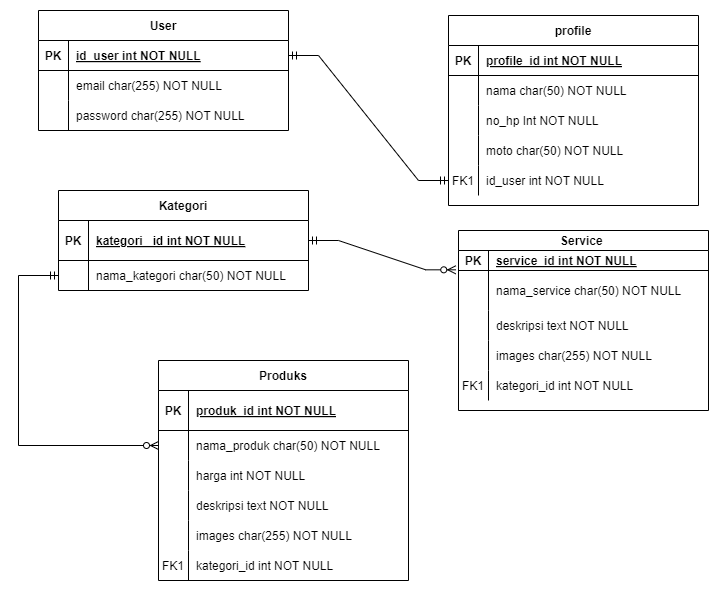

The diagram above was exported from draw.io. Its source (the exported page's mxGraphModel, read from the mxfile embedded in the PNG):
<mxGraphModel dx="794" dy="446" grid="1" gridSize="10" guides="1" tooltips="1" connect="1" arrows="1" fold="1" page="1" pageScale="1" pageWidth="850" pageHeight="1100" math="0" shadow="0" extFonts="Permanent Marker^https://fonts.googleapis.com/css?family=Permanent+Marker">
  <root>
    <mxCell id="0" />
    <mxCell id="1" parent="0" />
    <mxCell id="C-vyLk0tnHw3VtMMgP7b-2" value="profile" style="shape=table;startSize=30;container=1;collapsible=1;childLayout=tableLayout;fixedRows=1;rowLines=0;fontStyle=1;align=center;resizeLast=1;" parent="1" vertex="1">
      <mxGeometry x="540" y="65" width="250" height="190" as="geometry" />
    </mxCell>
    <mxCell id="C-vyLk0tnHw3VtMMgP7b-3" value="" style="shape=partialRectangle;collapsible=0;dropTarget=0;pointerEvents=0;fillColor=none;points=[[0,0.5],[1,0.5]];portConstraint=eastwest;top=0;left=0;right=0;bottom=1;" parent="C-vyLk0tnHw3VtMMgP7b-2" vertex="1">
      <mxGeometry y="30" width="250" height="30" as="geometry" />
    </mxCell>
    <mxCell id="C-vyLk0tnHw3VtMMgP7b-4" value="PK" style="shape=partialRectangle;overflow=hidden;connectable=0;fillColor=none;top=0;left=0;bottom=0;right=0;fontStyle=1;" parent="C-vyLk0tnHw3VtMMgP7b-3" vertex="1">
      <mxGeometry width="30" height="30" as="geometry">
        <mxRectangle width="30" height="30" as="alternateBounds" />
      </mxGeometry>
    </mxCell>
    <mxCell id="C-vyLk0tnHw3VtMMgP7b-5" value="profile_id int NOT NULL " style="shape=partialRectangle;overflow=hidden;connectable=0;fillColor=none;top=0;left=0;bottom=0;right=0;align=left;spacingLeft=6;fontStyle=5;" parent="C-vyLk0tnHw3VtMMgP7b-3" vertex="1">
      <mxGeometry x="30" width="220" height="30" as="geometry">
        <mxRectangle width="220" height="30" as="alternateBounds" />
      </mxGeometry>
    </mxCell>
    <mxCell id="C-vyLk0tnHw3VtMMgP7b-6" value="" style="shape=partialRectangle;collapsible=0;dropTarget=0;pointerEvents=0;fillColor=none;points=[[0,0.5],[1,0.5]];portConstraint=eastwest;top=0;left=0;right=0;bottom=0;" parent="C-vyLk0tnHw3VtMMgP7b-2" vertex="1">
      <mxGeometry y="60" width="250" height="30" as="geometry" />
    </mxCell>
    <mxCell id="C-vyLk0tnHw3VtMMgP7b-7" value="" style="shape=partialRectangle;overflow=hidden;connectable=0;fillColor=none;top=0;left=0;bottom=0;right=0;" parent="C-vyLk0tnHw3VtMMgP7b-6" vertex="1">
      <mxGeometry width="30" height="30" as="geometry">
        <mxRectangle width="30" height="30" as="alternateBounds" />
      </mxGeometry>
    </mxCell>
    <mxCell id="C-vyLk0tnHw3VtMMgP7b-8" value="nama char(50) NOT NULL" style="shape=partialRectangle;overflow=hidden;connectable=0;fillColor=none;top=0;left=0;bottom=0;right=0;align=left;spacingLeft=6;" parent="C-vyLk0tnHw3VtMMgP7b-6" vertex="1">
      <mxGeometry x="30" width="220" height="30" as="geometry">
        <mxRectangle width="220" height="30" as="alternateBounds" />
      </mxGeometry>
    </mxCell>
    <mxCell id="xkjYQo8-i0G9VToQoyps-41" value="" style="shape=partialRectangle;collapsible=0;dropTarget=0;pointerEvents=0;fillColor=none;points=[[0,0.5],[1,0.5]];portConstraint=eastwest;top=0;left=0;right=0;bottom=0;" parent="C-vyLk0tnHw3VtMMgP7b-2" vertex="1">
      <mxGeometry y="90" width="250" height="30" as="geometry" />
    </mxCell>
    <mxCell id="xkjYQo8-i0G9VToQoyps-42" value="" style="shape=partialRectangle;overflow=hidden;connectable=0;fillColor=none;top=0;left=0;bottom=0;right=0;" parent="xkjYQo8-i0G9VToQoyps-41" vertex="1">
      <mxGeometry width="30" height="30" as="geometry">
        <mxRectangle width="30" height="30" as="alternateBounds" />
      </mxGeometry>
    </mxCell>
    <mxCell id="xkjYQo8-i0G9VToQoyps-43" value="no_hp Int NOT NULL" style="shape=partialRectangle;overflow=hidden;connectable=0;fillColor=none;top=0;left=0;bottom=0;right=0;align=left;spacingLeft=6;" parent="xkjYQo8-i0G9VToQoyps-41" vertex="1">
      <mxGeometry x="30" width="220" height="30" as="geometry">
        <mxRectangle width="220" height="30" as="alternateBounds" />
      </mxGeometry>
    </mxCell>
    <mxCell id="C-vyLk0tnHw3VtMMgP7b-9" value="" style="shape=partialRectangle;collapsible=0;dropTarget=0;pointerEvents=0;fillColor=none;points=[[0,0.5],[1,0.5]];portConstraint=eastwest;top=0;left=0;right=0;bottom=0;" parent="C-vyLk0tnHw3VtMMgP7b-2" vertex="1">
      <mxGeometry y="120" width="250" height="30" as="geometry" />
    </mxCell>
    <mxCell id="C-vyLk0tnHw3VtMMgP7b-10" value="" style="shape=partialRectangle;overflow=hidden;connectable=0;fillColor=none;top=0;left=0;bottom=0;right=0;" parent="C-vyLk0tnHw3VtMMgP7b-9" vertex="1">
      <mxGeometry width="30" height="30" as="geometry">
        <mxRectangle width="30" height="30" as="alternateBounds" />
      </mxGeometry>
    </mxCell>
    <mxCell id="C-vyLk0tnHw3VtMMgP7b-11" value="moto char(50) NOT NULL" style="shape=partialRectangle;overflow=hidden;connectable=0;fillColor=none;top=0;left=0;bottom=0;right=0;align=left;spacingLeft=6;" parent="C-vyLk0tnHw3VtMMgP7b-9" vertex="1">
      <mxGeometry x="30" width="220" height="30" as="geometry">
        <mxRectangle width="220" height="30" as="alternateBounds" />
      </mxGeometry>
    </mxCell>
    <mxCell id="xkjYQo8-i0G9VToQoyps-59" value="" style="shape=partialRectangle;collapsible=0;dropTarget=0;pointerEvents=0;fillColor=none;points=[[0,0.5],[1,0.5]];portConstraint=eastwest;top=0;left=0;right=0;bottom=0;" parent="C-vyLk0tnHw3VtMMgP7b-2" vertex="1">
      <mxGeometry y="150" width="250" height="30" as="geometry" />
    </mxCell>
    <mxCell id="xkjYQo8-i0G9VToQoyps-60" value="FK1" style="shape=partialRectangle;overflow=hidden;connectable=0;fillColor=none;top=0;left=0;bottom=0;right=0;" parent="xkjYQo8-i0G9VToQoyps-59" vertex="1">
      <mxGeometry width="30" height="30" as="geometry">
        <mxRectangle width="30" height="30" as="alternateBounds" />
      </mxGeometry>
    </mxCell>
    <mxCell id="xkjYQo8-i0G9VToQoyps-61" value="id_user int NOT NULL" style="shape=partialRectangle;overflow=hidden;connectable=0;fillColor=none;top=0;left=0;bottom=0;right=0;align=left;spacingLeft=6;" parent="xkjYQo8-i0G9VToQoyps-59" vertex="1">
      <mxGeometry x="30" width="220" height="30" as="geometry">
        <mxRectangle width="220" height="30" as="alternateBounds" />
      </mxGeometry>
    </mxCell>
    <mxCell id="jxeKCJMc8qPWLoHy6OVd-3" value="" style="edgeStyle=orthogonalEdgeStyle;fontSize=12;html=1;endArrow=ERzeroToMany;startArrow=ERmandOne;rounded=0;entryX=0;entryY=0.5;entryDx=0;entryDy=0;exitX=0;exitY=0.5;exitDx=0;exitDy=0;" parent="1" source="xkjYQo8-i0G9VToQoyps-5" target="a6hWsvNX0gD6_AHVqNP1-1" edge="1">
      <mxGeometry width="100" height="100" relative="1" as="geometry">
        <mxPoint x="100" y="290" as="sourcePoint" />
        <mxPoint x="157" y="419" as="targetPoint" />
        <Array as="points">
          <mxPoint x="110" y="325" />
          <mxPoint x="110" y="495" />
        </Array>
      </mxGeometry>
    </mxCell>
    <mxCell id="C-vyLk0tnHw3VtMMgP7b-23" value="User" style="shape=table;startSize=30;container=1;collapsible=1;childLayout=tableLayout;fixedRows=1;rowLines=0;fontStyle=1;align=center;resizeLast=1;" parent="1" vertex="1">
      <mxGeometry x="130" y="60" width="250" height="120" as="geometry" />
    </mxCell>
    <mxCell id="C-vyLk0tnHw3VtMMgP7b-24" value="" style="shape=partialRectangle;collapsible=0;dropTarget=0;pointerEvents=0;fillColor=none;points=[[0,0.5],[1,0.5]];portConstraint=eastwest;top=0;left=0;right=0;bottom=1;" parent="C-vyLk0tnHw3VtMMgP7b-23" vertex="1">
      <mxGeometry y="30" width="250" height="30" as="geometry" />
    </mxCell>
    <mxCell id="C-vyLk0tnHw3VtMMgP7b-25" value="PK" style="shape=partialRectangle;overflow=hidden;connectable=0;fillColor=none;top=0;left=0;bottom=0;right=0;fontStyle=1;" parent="C-vyLk0tnHw3VtMMgP7b-24" vertex="1">
      <mxGeometry width="30" height="30" as="geometry">
        <mxRectangle width="30" height="30" as="alternateBounds" />
      </mxGeometry>
    </mxCell>
    <mxCell id="C-vyLk0tnHw3VtMMgP7b-26" value="id_user int NOT NULL " style="shape=partialRectangle;overflow=hidden;connectable=0;fillColor=none;top=0;left=0;bottom=0;right=0;align=left;spacingLeft=6;fontStyle=5;" parent="C-vyLk0tnHw3VtMMgP7b-24" vertex="1">
      <mxGeometry x="30" width="220" height="30" as="geometry">
        <mxRectangle width="220" height="30" as="alternateBounds" />
      </mxGeometry>
    </mxCell>
    <mxCell id="xkjYQo8-i0G9VToQoyps-38" value="" style="shape=partialRectangle;collapsible=0;dropTarget=0;pointerEvents=0;fillColor=none;points=[[0,0.5],[1,0.5]];portConstraint=eastwest;top=0;left=0;right=0;bottom=0;" parent="C-vyLk0tnHw3VtMMgP7b-23" vertex="1">
      <mxGeometry y="60" width="250" height="30" as="geometry" />
    </mxCell>
    <mxCell id="xkjYQo8-i0G9VToQoyps-39" value="" style="shape=partialRectangle;overflow=hidden;connectable=0;fillColor=none;top=0;left=0;bottom=0;right=0;" parent="xkjYQo8-i0G9VToQoyps-38" vertex="1">
      <mxGeometry width="30" height="30" as="geometry">
        <mxRectangle width="30" height="30" as="alternateBounds" />
      </mxGeometry>
    </mxCell>
    <mxCell id="xkjYQo8-i0G9VToQoyps-40" value="email char(255) NOT NULL" style="shape=partialRectangle;overflow=hidden;connectable=0;fillColor=none;top=0;left=0;bottom=0;right=0;align=left;spacingLeft=6;" parent="xkjYQo8-i0G9VToQoyps-38" vertex="1">
      <mxGeometry x="30" width="220" height="30" as="geometry">
        <mxRectangle width="220" height="30" as="alternateBounds" />
      </mxGeometry>
    </mxCell>
    <mxCell id="C-vyLk0tnHw3VtMMgP7b-27" value="" style="shape=partialRectangle;collapsible=0;dropTarget=0;pointerEvents=0;fillColor=none;points=[[0,0.5],[1,0.5]];portConstraint=eastwest;top=0;left=0;right=0;bottom=0;" parent="C-vyLk0tnHw3VtMMgP7b-23" vertex="1">
      <mxGeometry y="90" width="250" height="30" as="geometry" />
    </mxCell>
    <mxCell id="C-vyLk0tnHw3VtMMgP7b-28" value="" style="shape=partialRectangle;overflow=hidden;connectable=0;fillColor=none;top=0;left=0;bottom=0;right=0;" parent="C-vyLk0tnHw3VtMMgP7b-27" vertex="1">
      <mxGeometry width="30" height="30" as="geometry">
        <mxRectangle width="30" height="30" as="alternateBounds" />
      </mxGeometry>
    </mxCell>
    <mxCell id="C-vyLk0tnHw3VtMMgP7b-29" value="password char(255) NOT NULL" style="shape=partialRectangle;overflow=hidden;connectable=0;fillColor=none;top=0;left=0;bottom=0;right=0;align=left;spacingLeft=6;" parent="C-vyLk0tnHw3VtMMgP7b-27" vertex="1">
      <mxGeometry x="30" width="220" height="30" as="geometry">
        <mxRectangle width="220" height="30" as="alternateBounds" />
      </mxGeometry>
    </mxCell>
    <mxCell id="xkjYQo8-i0G9VToQoyps-1" value="Kategori" style="shape=table;startSize=30;container=1;collapsible=1;childLayout=tableLayout;fixedRows=1;rowLines=0;fontStyle=1;align=center;resizeLast=1;" parent="1" vertex="1">
      <mxGeometry x="150" y="240" width="250" height="100" as="geometry" />
    </mxCell>
    <mxCell id="xkjYQo8-i0G9VToQoyps-2" value="" style="shape=partialRectangle;collapsible=0;dropTarget=0;pointerEvents=0;fillColor=none;points=[[0,0.5],[1,0.5]];portConstraint=eastwest;top=0;left=0;right=0;bottom=1;" parent="xkjYQo8-i0G9VToQoyps-1" vertex="1">
      <mxGeometry y="30" width="250" height="40" as="geometry" />
    </mxCell>
    <mxCell id="xkjYQo8-i0G9VToQoyps-3" value="PK" style="shape=partialRectangle;overflow=hidden;connectable=0;fillColor=none;top=0;left=0;bottom=0;right=0;fontStyle=1;" parent="xkjYQo8-i0G9VToQoyps-2" vertex="1">
      <mxGeometry width="30" height="40" as="geometry">
        <mxRectangle width="30" height="40" as="alternateBounds" />
      </mxGeometry>
    </mxCell>
    <mxCell id="xkjYQo8-i0G9VToQoyps-4" value="kategori _id int NOT NULL " style="shape=partialRectangle;overflow=hidden;connectable=0;fillColor=none;top=0;left=0;bottom=0;right=0;align=left;spacingLeft=6;fontStyle=5;" parent="xkjYQo8-i0G9VToQoyps-2" vertex="1">
      <mxGeometry x="30" width="220" height="40" as="geometry">
        <mxRectangle width="220" height="40" as="alternateBounds" />
      </mxGeometry>
    </mxCell>
    <mxCell id="xkjYQo8-i0G9VToQoyps-5" value="" style="shape=partialRectangle;collapsible=0;dropTarget=0;pointerEvents=0;fillColor=none;points=[[0,0.5],[1,0.5]];portConstraint=eastwest;top=0;left=0;right=0;bottom=0;" parent="xkjYQo8-i0G9VToQoyps-1" vertex="1">
      <mxGeometry y="70" width="250" height="30" as="geometry" />
    </mxCell>
    <mxCell id="xkjYQo8-i0G9VToQoyps-6" value="" style="shape=partialRectangle;overflow=hidden;connectable=0;fillColor=none;top=0;left=0;bottom=0;right=0;" parent="xkjYQo8-i0G9VToQoyps-5" vertex="1">
      <mxGeometry width="30" height="30" as="geometry">
        <mxRectangle width="30" height="30" as="alternateBounds" />
      </mxGeometry>
    </mxCell>
    <mxCell id="xkjYQo8-i0G9VToQoyps-7" value="nama_kategori char(50) NOT NULL" style="shape=partialRectangle;overflow=hidden;connectable=0;fillColor=none;top=0;left=0;bottom=0;right=0;align=left;spacingLeft=6;" parent="xkjYQo8-i0G9VToQoyps-5" vertex="1">
      <mxGeometry x="30" width="220" height="30" as="geometry">
        <mxRectangle width="220" height="30" as="alternateBounds" />
      </mxGeometry>
    </mxCell>
    <mxCell id="xkjYQo8-i0G9VToQoyps-8" value="Produks" style="shape=table;startSize=30;container=1;collapsible=1;childLayout=tableLayout;fixedRows=1;rowLines=0;fontStyle=1;align=center;resizeLast=1;" parent="1" vertex="1">
      <mxGeometry x="250" y="410" width="250" height="220" as="geometry" />
    </mxCell>
    <mxCell id="xkjYQo8-i0G9VToQoyps-9" value="" style="shape=partialRectangle;collapsible=0;dropTarget=0;pointerEvents=0;fillColor=none;points=[[0,0.5],[1,0.5]];portConstraint=eastwest;top=0;left=0;right=0;bottom=1;" parent="xkjYQo8-i0G9VToQoyps-8" vertex="1">
      <mxGeometry y="30" width="250" height="40" as="geometry" />
    </mxCell>
    <mxCell id="xkjYQo8-i0G9VToQoyps-10" value="PK" style="shape=partialRectangle;overflow=hidden;connectable=0;fillColor=none;top=0;left=0;bottom=0;right=0;fontStyle=1;" parent="xkjYQo8-i0G9VToQoyps-9" vertex="1">
      <mxGeometry width="30" height="40" as="geometry">
        <mxRectangle width="30" height="40" as="alternateBounds" />
      </mxGeometry>
    </mxCell>
    <mxCell id="xkjYQo8-i0G9VToQoyps-11" value="produk_id int NOT NULL" style="shape=partialRectangle;overflow=hidden;connectable=0;fillColor=none;top=0;left=0;bottom=0;right=0;align=left;spacingLeft=6;fontStyle=5;" parent="xkjYQo8-i0G9VToQoyps-9" vertex="1">
      <mxGeometry x="30" width="220" height="40" as="geometry">
        <mxRectangle width="220" height="40" as="alternateBounds" />
      </mxGeometry>
    </mxCell>
    <mxCell id="a6hWsvNX0gD6_AHVqNP1-1" value="" style="shape=partialRectangle;collapsible=0;dropTarget=0;pointerEvents=0;fillColor=none;points=[[0,0.5],[1,0.5]];portConstraint=eastwest;top=0;left=0;right=0;bottom=0;" parent="xkjYQo8-i0G9VToQoyps-8" vertex="1">
      <mxGeometry y="70" width="250" height="30" as="geometry" />
    </mxCell>
    <mxCell id="a6hWsvNX0gD6_AHVqNP1-2" value="" style="shape=partialRectangle;overflow=hidden;connectable=0;fillColor=none;top=0;left=0;bottom=0;right=0;" parent="a6hWsvNX0gD6_AHVqNP1-1" vertex="1">
      <mxGeometry width="30" height="30" as="geometry">
        <mxRectangle width="30" height="30" as="alternateBounds" />
      </mxGeometry>
    </mxCell>
    <mxCell id="a6hWsvNX0gD6_AHVqNP1-3" value="nama_produk char(50) NOT NULL" style="shape=partialRectangle;overflow=hidden;connectable=0;fillColor=none;top=0;left=0;bottom=0;right=0;align=left;spacingLeft=6;" parent="a6hWsvNX0gD6_AHVqNP1-1" vertex="1">
      <mxGeometry x="30" width="220" height="30" as="geometry">
        <mxRectangle width="220" height="30" as="alternateBounds" />
      </mxGeometry>
    </mxCell>
    <mxCell id="jxeKCJMc8qPWLoHy6OVd-4" value="" style="shape=partialRectangle;collapsible=0;dropTarget=0;pointerEvents=0;fillColor=none;points=[[0,0.5],[1,0.5]];portConstraint=eastwest;top=0;left=0;right=0;bottom=0;" parent="xkjYQo8-i0G9VToQoyps-8" vertex="1">
      <mxGeometry y="100" width="250" height="30" as="geometry" />
    </mxCell>
    <mxCell id="jxeKCJMc8qPWLoHy6OVd-5" value="" style="shape=partialRectangle;overflow=hidden;connectable=0;fillColor=none;top=0;left=0;bottom=0;right=0;" parent="jxeKCJMc8qPWLoHy6OVd-4" vertex="1">
      <mxGeometry width="30" height="30" as="geometry">
        <mxRectangle width="30" height="30" as="alternateBounds" />
      </mxGeometry>
    </mxCell>
    <mxCell id="jxeKCJMc8qPWLoHy6OVd-6" value="harga int NOT NULL" style="shape=partialRectangle;overflow=hidden;connectable=0;fillColor=none;top=0;left=0;bottom=0;right=0;align=left;spacingLeft=6;" parent="jxeKCJMc8qPWLoHy6OVd-4" vertex="1">
      <mxGeometry x="30" width="220" height="30" as="geometry">
        <mxRectangle width="220" height="30" as="alternateBounds" />
      </mxGeometry>
    </mxCell>
    <mxCell id="jxeKCJMc8qPWLoHy6OVd-7" value="" style="shape=partialRectangle;collapsible=0;dropTarget=0;pointerEvents=0;fillColor=none;points=[[0,0.5],[1,0.5]];portConstraint=eastwest;top=0;left=0;right=0;bottom=0;" parent="xkjYQo8-i0G9VToQoyps-8" vertex="1">
      <mxGeometry y="130" width="250" height="30" as="geometry" />
    </mxCell>
    <mxCell id="jxeKCJMc8qPWLoHy6OVd-8" value="" style="shape=partialRectangle;overflow=hidden;connectable=0;fillColor=none;top=0;left=0;bottom=0;right=0;" parent="jxeKCJMc8qPWLoHy6OVd-7" vertex="1">
      <mxGeometry width="30" height="30" as="geometry">
        <mxRectangle width="30" height="30" as="alternateBounds" />
      </mxGeometry>
    </mxCell>
    <mxCell id="jxeKCJMc8qPWLoHy6OVd-9" value="deskripsi text NOT NULL" style="shape=partialRectangle;overflow=hidden;connectable=0;fillColor=none;top=0;left=0;bottom=0;right=0;align=left;spacingLeft=6;" parent="jxeKCJMc8qPWLoHy6OVd-7" vertex="1">
      <mxGeometry x="30" width="220" height="30" as="geometry">
        <mxRectangle width="220" height="30" as="alternateBounds" />
      </mxGeometry>
    </mxCell>
    <mxCell id="_58-jiZ-y4TovvGbEooe-1" value="" style="shape=partialRectangle;collapsible=0;dropTarget=0;pointerEvents=0;fillColor=none;points=[[0,0.5],[1,0.5]];portConstraint=eastwest;top=0;left=0;right=0;bottom=0;" vertex="1" parent="xkjYQo8-i0G9VToQoyps-8">
      <mxGeometry y="160" width="250" height="30" as="geometry" />
    </mxCell>
    <mxCell id="_58-jiZ-y4TovvGbEooe-2" value="" style="shape=partialRectangle;overflow=hidden;connectable=0;fillColor=none;top=0;left=0;bottom=0;right=0;" vertex="1" parent="_58-jiZ-y4TovvGbEooe-1">
      <mxGeometry width="30" height="30" as="geometry">
        <mxRectangle width="30" height="30" as="alternateBounds" />
      </mxGeometry>
    </mxCell>
    <mxCell id="_58-jiZ-y4TovvGbEooe-3" value="images char(255) NOT NULL" style="shape=partialRectangle;overflow=hidden;connectable=0;fillColor=none;top=0;left=0;bottom=0;right=0;align=left;spacingLeft=6;" vertex="1" parent="_58-jiZ-y4TovvGbEooe-1">
      <mxGeometry x="30" width="220" height="30" as="geometry">
        <mxRectangle width="220" height="30" as="alternateBounds" />
      </mxGeometry>
    </mxCell>
    <mxCell id="xkjYQo8-i0G9VToQoyps-12" value="" style="shape=partialRectangle;collapsible=0;dropTarget=0;pointerEvents=0;fillColor=none;points=[[0,0.5],[1,0.5]];portConstraint=eastwest;top=0;left=0;right=0;bottom=0;" parent="xkjYQo8-i0G9VToQoyps-8" vertex="1">
      <mxGeometry y="190" width="250" height="30" as="geometry" />
    </mxCell>
    <mxCell id="xkjYQo8-i0G9VToQoyps-13" value="FK1" style="shape=partialRectangle;overflow=hidden;connectable=0;fillColor=none;top=0;left=0;bottom=0;right=0;" parent="xkjYQo8-i0G9VToQoyps-12" vertex="1">
      <mxGeometry width="30" height="30" as="geometry">
        <mxRectangle width="30" height="30" as="alternateBounds" />
      </mxGeometry>
    </mxCell>
    <mxCell id="xkjYQo8-i0G9VToQoyps-14" value="kategori_id int NOT NULL" style="shape=partialRectangle;overflow=hidden;connectable=0;fillColor=none;top=0;left=0;bottom=0;right=0;align=left;spacingLeft=6;fontStyle=0" parent="xkjYQo8-i0G9VToQoyps-12" vertex="1">
      <mxGeometry x="30" width="220" height="30" as="geometry">
        <mxRectangle width="220" height="30" as="alternateBounds" />
      </mxGeometry>
    </mxCell>
    <mxCell id="xkjYQo8-i0G9VToQoyps-15" value="Service " style="shape=table;startSize=20;container=1;collapsible=1;childLayout=tableLayout;fixedRows=1;rowLines=0;fontStyle=1;align=center;resizeLast=1;" parent="1" vertex="1">
      <mxGeometry x="550" y="280" width="250" height="180" as="geometry" />
    </mxCell>
    <mxCell id="xkjYQo8-i0G9VToQoyps-16" value="" style="shape=partialRectangle;collapsible=0;dropTarget=0;pointerEvents=0;fillColor=none;points=[[0,0.5],[1,0.5]];portConstraint=eastwest;top=0;left=0;right=0;bottom=1;" parent="xkjYQo8-i0G9VToQoyps-15" vertex="1">
      <mxGeometry y="20" width="250" height="20" as="geometry" />
    </mxCell>
    <mxCell id="xkjYQo8-i0G9VToQoyps-17" value="PK" style="shape=partialRectangle;overflow=hidden;connectable=0;fillColor=none;top=0;left=0;bottom=0;right=0;fontStyle=1;" parent="xkjYQo8-i0G9VToQoyps-16" vertex="1">
      <mxGeometry width="30" height="20" as="geometry">
        <mxRectangle width="30" height="20" as="alternateBounds" />
      </mxGeometry>
    </mxCell>
    <mxCell id="xkjYQo8-i0G9VToQoyps-18" value="service_id int NOT NULL " style="shape=partialRectangle;overflow=hidden;connectable=0;fillColor=none;top=0;left=0;bottom=0;right=0;align=left;spacingLeft=6;fontStyle=5;" parent="xkjYQo8-i0G9VToQoyps-16" vertex="1">
      <mxGeometry x="30" width="220" height="20" as="geometry">
        <mxRectangle width="220" height="20" as="alternateBounds" />
      </mxGeometry>
    </mxCell>
    <mxCell id="xkjYQo8-i0G9VToQoyps-19" value="" style="shape=partialRectangle;collapsible=0;dropTarget=0;pointerEvents=0;fillColor=none;points=[[0,0.5],[1,0.5]];portConstraint=eastwest;top=0;left=0;right=0;bottom=0;" parent="xkjYQo8-i0G9VToQoyps-15" vertex="1">
      <mxGeometry y="40" width="250" height="40" as="geometry" />
    </mxCell>
    <mxCell id="xkjYQo8-i0G9VToQoyps-20" value="" style="shape=partialRectangle;overflow=hidden;connectable=0;fillColor=none;top=0;left=0;bottom=0;right=0;" parent="xkjYQo8-i0G9VToQoyps-19" vertex="1">
      <mxGeometry width="30" height="40" as="geometry">
        <mxRectangle width="30" height="40" as="alternateBounds" />
      </mxGeometry>
    </mxCell>
    <mxCell id="xkjYQo8-i0G9VToQoyps-21" value="nama_service char(50) NOT NULL" style="shape=partialRectangle;overflow=hidden;connectable=0;fillColor=none;top=0;left=0;bottom=0;right=0;align=left;spacingLeft=6;" parent="xkjYQo8-i0G9VToQoyps-19" vertex="1">
      <mxGeometry x="30" width="220" height="40" as="geometry">
        <mxRectangle width="220" height="40" as="alternateBounds" />
      </mxGeometry>
    </mxCell>
    <mxCell id="xkjYQo8-i0G9VToQoyps-50" value="" style="shape=partialRectangle;collapsible=0;dropTarget=0;pointerEvents=0;fillColor=none;points=[[0,0.5],[1,0.5]];portConstraint=eastwest;top=0;left=0;right=0;bottom=0;" parent="xkjYQo8-i0G9VToQoyps-15" vertex="1">
      <mxGeometry y="80" width="250" height="30" as="geometry" />
    </mxCell>
    <mxCell id="xkjYQo8-i0G9VToQoyps-51" value="" style="shape=partialRectangle;overflow=hidden;connectable=0;fillColor=none;top=0;left=0;bottom=0;right=0;" parent="xkjYQo8-i0G9VToQoyps-50" vertex="1">
      <mxGeometry width="30" height="30" as="geometry">
        <mxRectangle width="30" height="30" as="alternateBounds" />
      </mxGeometry>
    </mxCell>
    <mxCell id="xkjYQo8-i0G9VToQoyps-52" value="deskripsi text NOT NULL" style="shape=partialRectangle;overflow=hidden;connectable=0;fillColor=none;top=0;left=0;bottom=0;right=0;align=left;spacingLeft=6;" parent="xkjYQo8-i0G9VToQoyps-50" vertex="1">
      <mxGeometry x="30" width="220" height="30" as="geometry">
        <mxRectangle width="220" height="30" as="alternateBounds" />
      </mxGeometry>
    </mxCell>
    <mxCell id="_58-jiZ-y4TovvGbEooe-4" value="" style="shape=partialRectangle;collapsible=0;dropTarget=0;pointerEvents=0;fillColor=none;points=[[0,0.5],[1,0.5]];portConstraint=eastwest;top=0;left=0;right=0;bottom=0;" vertex="1" parent="xkjYQo8-i0G9VToQoyps-15">
      <mxGeometry y="110" width="250" height="30" as="geometry" />
    </mxCell>
    <mxCell id="_58-jiZ-y4TovvGbEooe-5" value="" style="shape=partialRectangle;overflow=hidden;connectable=0;fillColor=none;top=0;left=0;bottom=0;right=0;" vertex="1" parent="_58-jiZ-y4TovvGbEooe-4">
      <mxGeometry width="30" height="30" as="geometry">
        <mxRectangle width="30" height="30" as="alternateBounds" />
      </mxGeometry>
    </mxCell>
    <mxCell id="_58-jiZ-y4TovvGbEooe-6" value="images char(255) NOT NULL" style="shape=partialRectangle;overflow=hidden;connectable=0;fillColor=none;top=0;left=0;bottom=0;right=0;align=left;spacingLeft=6;" vertex="1" parent="_58-jiZ-y4TovvGbEooe-4">
      <mxGeometry x="30" width="220" height="30" as="geometry">
        <mxRectangle width="220" height="30" as="alternateBounds" />
      </mxGeometry>
    </mxCell>
    <mxCell id="xkjYQo8-i0G9VToQoyps-22" value="" style="shape=partialRectangle;collapsible=0;dropTarget=0;pointerEvents=0;fillColor=none;points=[[0,0.5],[1,0.5]];portConstraint=eastwest;top=0;left=0;right=0;bottom=0;" parent="xkjYQo8-i0G9VToQoyps-15" vertex="1">
      <mxGeometry y="140" width="250" height="30" as="geometry" />
    </mxCell>
    <mxCell id="xkjYQo8-i0G9VToQoyps-23" value="FK1" style="shape=partialRectangle;overflow=hidden;connectable=0;fillColor=none;top=0;left=0;bottom=0;right=0;" parent="xkjYQo8-i0G9VToQoyps-22" vertex="1">
      <mxGeometry width="30" height="30" as="geometry">
        <mxRectangle width="30" height="30" as="alternateBounds" />
      </mxGeometry>
    </mxCell>
    <mxCell id="xkjYQo8-i0G9VToQoyps-24" value="kategori_id int NOT NULL" style="shape=partialRectangle;overflow=hidden;connectable=0;fillColor=none;top=0;left=0;bottom=0;right=0;align=left;spacingLeft=6;" parent="xkjYQo8-i0G9VToQoyps-22" vertex="1">
      <mxGeometry x="30" width="220" height="30" as="geometry">
        <mxRectangle width="220" height="30" as="alternateBounds" />
      </mxGeometry>
    </mxCell>
    <mxCell id="xkjYQo8-i0G9VToQoyps-53" value="" style="edgeStyle=entityRelationEdgeStyle;fontSize=12;html=1;endArrow=ERmandOne;startArrow=ERmandOne;rounded=0;exitX=1;exitY=0.5;exitDx=0;exitDy=0;entryX=0;entryY=0.5;entryDx=0;entryDy=0;" parent="1" source="C-vyLk0tnHw3VtMMgP7b-24" target="xkjYQo8-i0G9VToQoyps-59" edge="1">
      <mxGeometry width="100" height="100" relative="1" as="geometry">
        <mxPoint x="340" y="350" as="sourcePoint" />
        <mxPoint x="440" y="250" as="targetPoint" />
      </mxGeometry>
    </mxCell>
    <mxCell id="xkjYQo8-i0G9VToQoyps-56" value="" style="edgeStyle=entityRelationEdgeStyle;fontSize=12;html=1;endArrow=ERzeroToMany;startArrow=ERmandOne;rounded=0;entryX=-0.011;entryY=-0.017;entryDx=0;entryDy=0;entryPerimeter=0;exitX=1;exitY=0.5;exitDx=0;exitDy=0;" parent="1" source="xkjYQo8-i0G9VToQoyps-2" target="xkjYQo8-i0G9VToQoyps-19" edge="1">
      <mxGeometry width="100" height="100" relative="1" as="geometry">
        <mxPoint x="330" y="307" as="sourcePoint" />
        <mxPoint x="390" y="300" as="targetPoint" />
      </mxGeometry>
    </mxCell>
  </root>
</mxGraphModel>